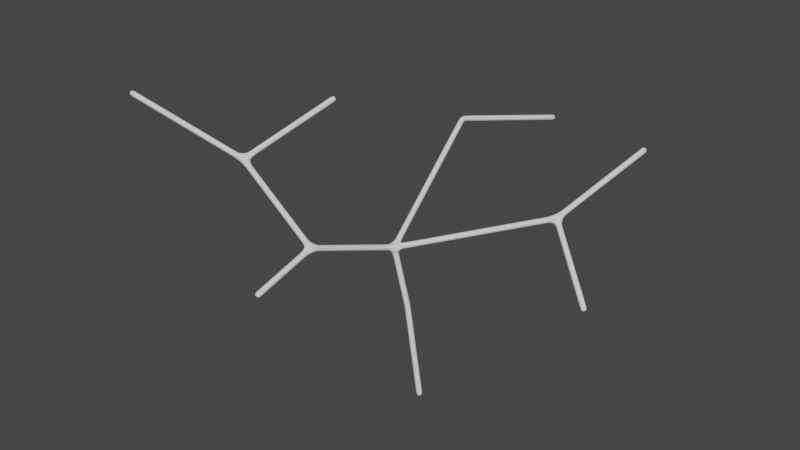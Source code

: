 # Source: treetest.blend  (saved by Blender 2.91.10; exported with 4.5.12 LTS)
import bpy
from mathutils import Matrix  # noqa: F401  (used for matrix-valued properties, if any)

bpy.ops.wm.read_factory_settings(use_empty=True)
scene = bpy.context.scene
scene.name = 'Scene'

# ---- collections
col_collection = bpy.data.collections.new('Collection'); scene.collection.children.link(col_collection)

# ---- world
world_world = bpy.data.worlds.new('World'); scene.world = world_world
world_world.use_nodes = True; world_world.node_tree.nodes.clear()
_N = world_world.node_tree.nodes; _L = world_world.node_tree.links
n0 = _N.new('ShaderNodeOutputWorld'); n0.name = 'World Output'; n0.location = (300, 300)
n1 = _N.new('ShaderNodeBackground'); n1.name = 'Background'; n1.location = (10, 300)
n1.inputs[0].default_value = (0.05088, 0.05088, 0.05088, 1.0)
_L.new(n1.outputs[0], n0.inputs[0])
n0.is_active_output = True
world_world.color = (0.05088, 0.05088, 0.05088)
world_world.use_sun_shadow = False
world_world.sun_shadow_jitter_overblur = 0.0

# ---- meshes
me_plane = bpy.data.meshes.new('Plane')
me_plane.from_pydata([(-3.96, -8.066, 15.11), (1.0, -1.0, 0.0), (-2.14, -0.4906, 12.69), (-0.8578, -0.3744, 7.71), (-4.345, -13.49, 13.22), (-4.846, 11.87, 19.23), (-1.201, 20.94, 17.51), (7.73, 7.573, 15.34), (11.16, 14.74, 19.87), (12.81, 4.111, 10.39), (-12.28, -6.742, 19.6), (-8.56, 0.01519, 23.68), (-23.68, -8.35, 22.93)], [(0, 4), (2, 0), (1, 3), (3, 2), (2, 5), (5, 6), (2, 7), (7, 8), (7, 9), (0, 10), (10, 11), (10, 12)], [])
_uv = me_plane.uv_layers.new(name='UVMap')
_uv.uv.foreach_set('vector', [])
me_plane.use_remesh_fix_poles = True
me_plane.use_remesh_preserve_attributes = False
me_plane.use_mirror_vertex_groups = False
me_plane.update()

# ---- objects
ob_plane = bpy.data.objects.new('Plane', me_plane)

# ---- transforms, parenting, visibility, modifiers, constraints
ob_plane.location = (0.0, 0.0, 0.0)
ob_plane.lineart.crease_threshold = 0.0
_m = ob_plane.modifiers.new('Skin', 'SKIN')
_m = ob_plane.modifiers.new('Subdivision', 'SUBSURF')
_m.uv_smooth = 'PRESERVE_CORNERS'

# ---- collection membership
col_collection.objects.link(ob_plane)

# ---- scene / render settings (as saved in the file)
scene.frame_start = 1; scene.frame_end = 250; scene.frame_set(1)
scene.render.engine = 'BLENDER_EEVEE_NEXT'
scene.cycles.use_denoising = False
scene.cycles.samples = 128
scene.cycles.sampling_pattern = 'TABULATED_SOBOL'
scene.cycles.use_adaptive_sampling = False
scene.cycles.use_light_tree = False
scene.view_settings.view_transform = 'Filmic'
bpy.context.view_layer.update()

# ---- added for rendering (the .blend has no active camera and no usable light): camera, sun
cam_auto = bpy.data.cameras.new('AutoCamera')
cam_auto.lens = 50.0
cam_auto.sensor_width = 36.0
cam_auto.clip_end = 1000.0
ob_auto_camera = bpy.data.objects.new('AutoCamera', cam_auto)
scene.collection.objects.link(ob_auto_camera)
ob_auto_camera.location = (48.1199, -60.0996, 54.6171)
ob_auto_camera.rotation_euler = (1.09748, -7.21219e-08, 0.694738)
scene.camera = ob_auto_camera
light_auto_sun = bpy.data.lights.new('AutoSun', 'SUN')
light_auto_sun.energy = 3.0
light_auto_sun.angle = 0.0523599
ob_auto_sun = bpy.data.objects.new('AutoSun', light_auto_sun)
scene.collection.objects.link(ob_auto_sun)
ob_auto_sun.rotation_euler = (0.872665, 0.174533, 0.523599)
bpy.context.view_layer.update()
